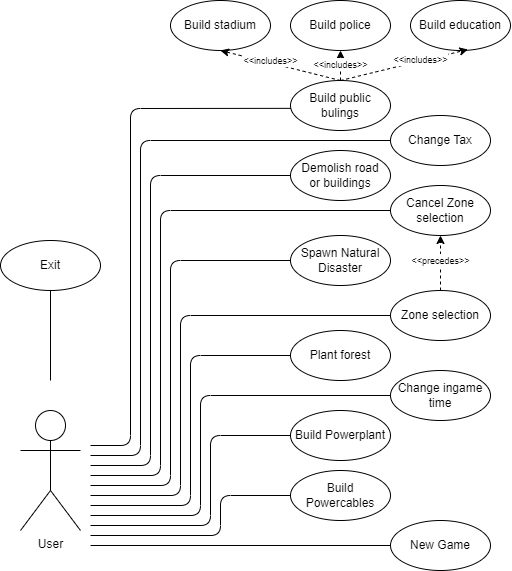

The diagram above was exported from draw.io. Its source (the exported page's mxGraphModel, read from the mxfile embedded in the PNG):
<mxGraphModel dx="1477" dy="533" grid="1" gridSize="10" guides="1" tooltips="1" connect="1" arrows="1" fold="1" page="1" pageScale="1" pageWidth="827" pageHeight="1169" math="0" shadow="0">
  <root>
    <mxCell id="0" />
    <mxCell id="1" parent="0" />
    <mxCell id="LpNjjQqWPBPuRG1UXq3W-1" value="User" style="shape=umlActor;verticalLabelPosition=bottom;verticalAlign=top;html=1;outlineConnect=0;" parent="1" vertex="1">
      <mxGeometry x="80" y="550" width="60" height="120" as="geometry" />
    </mxCell>
    <mxCell id="LpNjjQqWPBPuRG1UXq3W-4" value="New Game" style="ellipse;whiteSpace=wrap;html=1;" parent="1" vertex="1">
      <mxGeometry x="450" y="660" width="100" height="50" as="geometry" />
    </mxCell>
    <mxCell id="LpNjjQqWPBPuRG1UXq3W-6" value="Zone selection" style="ellipse;whiteSpace=wrap;html=1;" parent="1" vertex="1">
      <mxGeometry x="450" y="430" width="100" height="50" as="geometry" />
    </mxCell>
    <mxCell id="LpNjjQqWPBPuRG1UXq3W-8" value="Change Tax" style="ellipse;whiteSpace=wrap;html=1;" parent="1" vertex="1">
      <mxGeometry x="450" y="255" width="100" height="50" as="geometry" />
    </mxCell>
    <mxCell id="LpNjjQqWPBPuRG1UXq3W-11" value="Change ingame time" style="ellipse;whiteSpace=wrap;html=1;" parent="1" vertex="1">
      <mxGeometry x="450" y="510" width="100" height="50" as="geometry" />
    </mxCell>
    <mxCell id="LpNjjQqWPBPuRG1UXq3W-12" value="Demolish road&lt;br&gt;or buildings" style="ellipse;whiteSpace=wrap;html=1;" parent="1" vertex="1">
      <mxGeometry x="350" y="290" width="100" height="50" as="geometry" />
    </mxCell>
    <mxCell id="LpNjjQqWPBPuRG1UXq3W-13" value="Build public bulings" style="ellipse;whiteSpace=wrap;html=1;" parent="1" vertex="1">
      <mxGeometry x="350" y="220" width="100" height="50" as="geometry" />
    </mxCell>
    <mxCell id="LpNjjQqWPBPuRG1UXq3W-14" value="Cancel Zone selection" style="ellipse;whiteSpace=wrap;html=1;" parent="1" vertex="1">
      <mxGeometry x="450" y="325" width="100" height="50" as="geometry" />
    </mxCell>
    <mxCell id="LpNjjQqWPBPuRG1UXq3W-16" value="Exit" style="ellipse;whiteSpace=wrap;html=1;" parent="1" vertex="1">
      <mxGeometry x="60" y="380" width="100" height="50" as="geometry" />
    </mxCell>
    <mxCell id="LpNjjQqWPBPuRG1UXq3W-17" value="" style="endArrow=none;html=1;rounded=0;entryX=0.5;entryY=1;entryDx=0;entryDy=0;endFill=0;" parent="1" target="LpNjjQqWPBPuRG1UXq3W-16" edge="1">
      <mxGeometry width="50" height="50" relative="1" as="geometry">
        <mxPoint x="110" y="520" as="sourcePoint" />
        <mxPoint x="180" y="490" as="targetPoint" />
      </mxGeometry>
    </mxCell>
    <mxCell id="LpNjjQqWPBPuRG1UXq3W-18" value="" style="endArrow=none;html=1;rounded=0;entryX=0;entryY=0.5;entryDx=0;entryDy=0;" parent="1" target="LpNjjQqWPBPuRG1UXq3W-4" edge="1">
      <mxGeometry width="50" height="50" relative="1" as="geometry">
        <mxPoint x="150" y="685" as="sourcePoint" />
        <mxPoint x="230" y="665" as="targetPoint" />
      </mxGeometry>
    </mxCell>
    <mxCell id="LpNjjQqWPBPuRG1UXq3W-21" value="" style="endArrow=none;html=1;rounded=1;entryX=0;entryY=0.5;entryDx=0;entryDy=0;" parent="1" target="LpNjjQqWPBPuRG1UXq3W-11" edge="1">
      <mxGeometry width="50" height="50" relative="1" as="geometry">
        <mxPoint x="150" y="655" as="sourcePoint" />
        <mxPoint x="330" y="585" as="targetPoint" />
        <Array as="points">
          <mxPoint x="260" y="655" />
          <mxPoint x="260" y="535" />
        </Array>
      </mxGeometry>
    </mxCell>
    <mxCell id="LpNjjQqWPBPuRG1UXq3W-23" value="" style="endArrow=none;html=1;rounded=1;entryX=0;entryY=0.5;entryDx=0;entryDy=0;" parent="1" target="LpNjjQqWPBPuRG1UXq3W-6" edge="1">
      <mxGeometry width="50" height="50" relative="1" as="geometry">
        <mxPoint x="150" y="635" as="sourcePoint" />
        <mxPoint x="470" y="500" as="targetPoint" />
        <Array as="points">
          <mxPoint x="240" y="635" />
          <mxPoint x="240" y="455" />
        </Array>
      </mxGeometry>
    </mxCell>
    <mxCell id="LpNjjQqWPBPuRG1UXq3W-24" value="" style="endArrow=none;html=1;rounded=1;entryX=0;entryY=0.5;entryDx=0;entryDy=0;" parent="1" target="LpNjjQqWPBPuRG1UXq3W-14" edge="1">
      <mxGeometry width="50" height="50" relative="1" as="geometry">
        <mxPoint x="150" y="615" as="sourcePoint" />
        <mxPoint x="520" y="430" as="targetPoint" />
        <Array as="points">
          <mxPoint x="220" y="615" />
          <mxPoint x="220" y="350" />
        </Array>
      </mxGeometry>
    </mxCell>
    <mxCell id="LpNjjQqWPBPuRG1UXq3W-26" value="" style="endArrow=none;html=1;rounded=1;entryX=0;entryY=0.5;entryDx=0;entryDy=0;" parent="1" target="LpNjjQqWPBPuRG1UXq3W-12" edge="1">
      <mxGeometry width="50" height="50" relative="1" as="geometry">
        <mxPoint x="150" y="605" as="sourcePoint" />
        <mxPoint x="660" y="350" as="targetPoint" />
        <Array as="points">
          <mxPoint x="210" y="605" />
          <mxPoint x="210" y="315" />
        </Array>
      </mxGeometry>
    </mxCell>
    <mxCell id="LpNjjQqWPBPuRG1UXq3W-27" value="&lt;font style=&quot;font-size: 9px;&quot;&gt;&amp;lt;&amp;lt;precedes&amp;gt;&amp;gt;&lt;/font&gt;" style="endArrow=classic;dashed=1;html=1;rounded=0;exitX=0.5;exitY=0;exitDx=0;exitDy=0;entryX=0.5;entryY=1;entryDx=0;entryDy=0;startArrow=none;startFill=0;endFill=1;" parent="1" source="LpNjjQqWPBPuRG1UXq3W-6" target="LpNjjQqWPBPuRG1UXq3W-14" edge="1">
      <mxGeometry x="0.0909" width="50" height="50" relative="1" as="geometry">
        <mxPoint x="360" y="510" as="sourcePoint" />
        <mxPoint x="410" y="460" as="targetPoint" />
        <Array as="points" />
        <mxPoint as="offset" />
      </mxGeometry>
    </mxCell>
    <mxCell id="LpNjjQqWPBPuRG1UXq3W-35" value="" style="endArrow=none;html=1;rounded=1;entryX=0;entryY=0.5;entryDx=0;entryDy=0;" parent="1" target="LpNjjQqWPBPuRG1UXq3W-8" edge="1">
      <mxGeometry width="50" height="50" relative="1" as="geometry">
        <mxPoint x="150" y="595" as="sourcePoint" />
        <mxPoint x="350" y="300" as="targetPoint" />
        <Array as="points">
          <mxPoint x="200" y="595" />
          <mxPoint x="200" y="280" />
        </Array>
      </mxGeometry>
    </mxCell>
    <mxCell id="LpNjjQqWPBPuRG1UXq3W-36" value="" style="endArrow=none;html=1;rounded=1;entryX=0.004;entryY=0.557;entryDx=0;entryDy=0;entryPerimeter=0;" parent="1" target="LpNjjQqWPBPuRG1UXq3W-13" edge="1">
      <mxGeometry width="50" height="50" relative="1" as="geometry">
        <mxPoint x="150" y="585" as="sourcePoint" />
        <mxPoint x="350" y="285" as="targetPoint" />
        <Array as="points">
          <mxPoint x="190" y="585" />
          <mxPoint x="190" y="248" />
        </Array>
      </mxGeometry>
    </mxCell>
    <mxCell id="0u2OjaoLLq7RJdTBlj50-1" value="Plant forest" style="ellipse;whiteSpace=wrap;html=1;fontSize=12;" parent="1" vertex="1">
      <mxGeometry x="350" y="470" width="100" height="50" as="geometry" />
    </mxCell>
    <mxCell id="0u2OjaoLLq7RJdTBlj50-2" value="" style="endArrow=none;html=1;rounded=1;fontSize=12;" parent="1" target="0u2OjaoLLq7RJdTBlj50-1" edge="1">
      <mxGeometry width="50" height="50" relative="1" as="geometry">
        <mxPoint x="150" y="645" as="sourcePoint" />
        <mxPoint x="450" y="315" as="targetPoint" />
        <Array as="points">
          <mxPoint x="250" y="645" />
          <mxPoint x="250" y="495" />
        </Array>
      </mxGeometry>
    </mxCell>
    <mxCell id="0u2OjaoLLq7RJdTBlj50-3" value="Build stadium" style="ellipse;whiteSpace=wrap;html=1;fontSize=12;" parent="1" vertex="1">
      <mxGeometry x="230" y="140" width="100" height="50" as="geometry" />
    </mxCell>
    <mxCell id="0u2OjaoLLq7RJdTBlj50-4" value="Build police" style="ellipse;whiteSpace=wrap;html=1;fontSize=12;" parent="1" vertex="1">
      <mxGeometry x="350" y="140" width="100" height="50" as="geometry" />
    </mxCell>
    <mxCell id="0u2OjaoLLq7RJdTBlj50-5" value="Build education" style="ellipse;whiteSpace=wrap;html=1;fontSize=12;" parent="1" vertex="1">
      <mxGeometry x="470" y="140" width="100" height="50" as="geometry" />
    </mxCell>
    <mxCell id="0u2OjaoLLq7RJdTBlj50-6" value="&lt;font style=&quot;font-size: 9px;&quot;&gt;&amp;lt;&amp;lt;includes&amp;gt;&amp;gt;&lt;/font&gt;" style="endArrow=classic;dashed=1;html=1;rounded=0;exitX=0.5;exitY=0;exitDx=0;exitDy=0;startArrow=none;startFill=0;endFill=1;entryX=0.575;entryY=0.98;entryDx=0;entryDy=0;entryPerimeter=0;" parent="1" source="LpNjjQqWPBPuRG1UXq3W-13" target="0u2OjaoLLq7RJdTBlj50-5" edge="1">
      <mxGeometry x="0.2569" y="1" width="50" height="50" relative="1" as="geometry">
        <mxPoint x="449.52" y="235" as="sourcePoint" />
        <mxPoint x="500" y="190" as="targetPoint" />
        <Array as="points" />
        <mxPoint as="offset" />
      </mxGeometry>
    </mxCell>
    <mxCell id="0u2OjaoLLq7RJdTBlj50-7" value="&lt;font style=&quot;font-size: 9px;&quot;&gt;&amp;lt;&amp;lt;includes&amp;gt;&amp;gt;&lt;/font&gt;" style="endArrow=classic;dashed=1;html=1;rounded=0;exitX=0.5;exitY=0;exitDx=0;exitDy=0;startArrow=none;startFill=0;endFill=1;entryX=0.5;entryY=1;entryDx=0;entryDy=0;" parent="1" source="LpNjjQqWPBPuRG1UXq3W-13" target="0u2OjaoLLq7RJdTBlj50-3" edge="1">
      <mxGeometry x="0.1765" y="-2" width="50" height="50" relative="1" as="geometry">
        <mxPoint x="290" y="220" as="sourcePoint" />
        <mxPoint x="300" y="190" as="targetPoint" />
        <Array as="points" />
        <mxPoint as="offset" />
      </mxGeometry>
    </mxCell>
    <mxCell id="0u2OjaoLLq7RJdTBlj50-8" value="&lt;font style=&quot;font-size: 9px;&quot;&gt;&amp;lt;&amp;lt;includes&amp;gt;&amp;gt;&lt;/font&gt;" style="endArrow=classic;dashed=1;html=1;rounded=0;exitX=0.5;exitY=0;exitDx=0;exitDy=0;startArrow=none;startFill=0;endFill=1;" parent="1" source="LpNjjQqWPBPuRG1UXq3W-13" edge="1">
      <mxGeometry x="0.0909" width="50" height="50" relative="1" as="geometry">
        <mxPoint x="420" y="240" as="sourcePoint" />
        <mxPoint x="400" y="190" as="targetPoint" />
        <Array as="points" />
        <mxPoint as="offset" />
      </mxGeometry>
    </mxCell>
    <mxCell id="0u2OjaoLLq7RJdTBlj50-10" value="Spawn Natural Disaster" style="ellipse;whiteSpace=wrap;html=1;" parent="1" vertex="1">
      <mxGeometry x="350" y="375" width="100" height="50" as="geometry" />
    </mxCell>
    <mxCell id="0u2OjaoLLq7RJdTBlj50-11" value="" style="endArrow=none;html=1;rounded=1;entryX=0;entryY=0.5;entryDx=0;entryDy=0;" parent="1" target="0u2OjaoLLq7RJdTBlj50-10" edge="1">
      <mxGeometry width="50" height="50" relative="1" as="geometry">
        <mxPoint x="150" y="625" as="sourcePoint" />
        <mxPoint x="420" y="480" as="targetPoint" />
        <Array as="points">
          <mxPoint x="230" y="625" />
          <mxPoint x="230" y="400" />
        </Array>
      </mxGeometry>
    </mxCell>
    <mxCell id="0u2OjaoLLq7RJdTBlj50-13" value="Build Powerplant" style="ellipse;whiteSpace=wrap;html=1;" parent="1" vertex="1">
      <mxGeometry x="350" y="550" width="100" height="50" as="geometry" />
    </mxCell>
    <mxCell id="0u2OjaoLLq7RJdTBlj50-15" value="Build Powercables" style="ellipse;whiteSpace=wrap;html=1;" parent="1" vertex="1">
      <mxGeometry x="350" y="610" width="100" height="50" as="geometry" />
    </mxCell>
    <mxCell id="0u2OjaoLLq7RJdTBlj50-16" value="" style="endArrow=none;html=1;rounded=1;entryX=0;entryY=0.5;entryDx=0;entryDy=0;" parent="1" target="0u2OjaoLLq7RJdTBlj50-13" edge="1">
      <mxGeometry width="50" height="50" relative="1" as="geometry">
        <mxPoint x="150" y="665" as="sourcePoint" />
        <mxPoint x="460" y="545" as="targetPoint" />
        <Array as="points">
          <mxPoint x="270" y="665" />
          <mxPoint x="270" y="575" />
        </Array>
      </mxGeometry>
    </mxCell>
    <mxCell id="0u2OjaoLLq7RJdTBlj50-18" value="" style="endArrow=none;html=1;rounded=1;entryX=0;entryY=0.5;entryDx=0;entryDy=0;" parent="1" target="0u2OjaoLLq7RJdTBlj50-15" edge="1">
      <mxGeometry width="50" height="50" relative="1" as="geometry">
        <mxPoint x="150" y="675" as="sourcePoint" />
        <mxPoint x="360" y="585" as="targetPoint" />
        <Array as="points">
          <mxPoint x="280" y="675" />
          <mxPoint x="280" y="635" />
        </Array>
      </mxGeometry>
    </mxCell>
  </root>
</mxGraphModel>